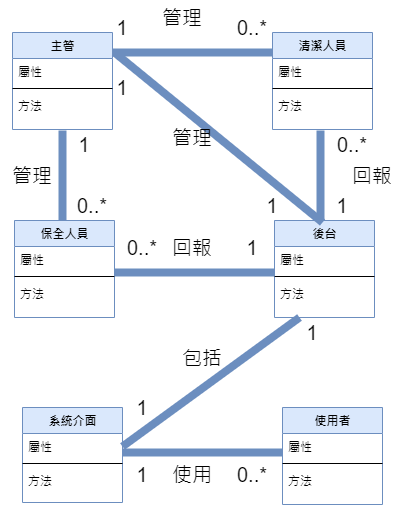

The diagram above was exported from draw.io. Its source (the exported page's mxGraphModel, read from the mxfile embedded in the PNG):
<mxGraphModel dx="1038" dy="547" grid="1" gridSize="10" guides="1" tooltips="1" connect="1" arrows="1" fold="1" page="1" pageScale="1" pageWidth="1100" pageHeight="850" background="none" math="0" shadow="0">
  <root>
    <mxCell id="0" />
    <mxCell id="1" parent="0" />
    <mxCell id="78961159f06e98e8-17" value="主管" style="swimlane;html=1;fontStyle=1;align=center;verticalAlign=top;childLayout=stackLayout;horizontal=1;startSize=26;horizontalStack=0;resizeParent=1;resizeLast=0;collapsible=1;marginBottom=0;swimlaneFillColor=#ffffff;rounded=0;shadow=0;comic=0;labelBackgroundColor=none;strokeWidth=1;fillColor=#dae8fc;fontFamily=Verdana;fontSize=12;strokeColor=#6c8ebf;" parent="1" vertex="1">
      <mxGeometry x="120" y="40" width="100" height="97" as="geometry" />
    </mxCell>
    <mxCell id="78961159f06e98e8-21" value="屬性" style="text;html=1;strokeColor=none;fillColor=none;align=left;verticalAlign=top;spacingLeft=4;spacingRight=4;whiteSpace=wrap;overflow=hidden;rotatable=0;points=[[0,0.5],[1,0.5]];portConstraint=eastwest;" parent="78961159f06e98e8-17" vertex="1">
      <mxGeometry y="26" width="100" height="26" as="geometry" />
    </mxCell>
    <mxCell id="78961159f06e98e8-19" value="" style="line;html=1;strokeWidth=1;fillColor=none;align=left;verticalAlign=middle;spacingTop=-1;spacingLeft=3;spacingRight=3;rotatable=0;labelPosition=right;points=[];portConstraint=eastwest;" parent="78961159f06e98e8-17" vertex="1">
      <mxGeometry y="52" width="100" height="8" as="geometry" />
    </mxCell>
    <mxCell id="78961159f06e98e8-20" value="方法" style="text;html=1;strokeColor=none;fillColor=none;align=left;verticalAlign=top;spacingLeft=4;spacingRight=4;whiteSpace=wrap;overflow=hidden;rotatable=0;points=[[0,0.5],[1,0.5]];portConstraint=eastwest;" parent="78961159f06e98e8-17" vertex="1">
      <mxGeometry y="60" width="100" height="26" as="geometry" />
    </mxCell>
    <mxCell id="fY_OkGouX9x77KkKDB4K-1" value="清潔人員" style="swimlane;html=1;fontStyle=1;align=center;verticalAlign=top;childLayout=stackLayout;horizontal=1;startSize=26;horizontalStack=0;resizeParent=1;resizeLast=0;collapsible=1;marginBottom=0;swimlaneFillColor=#ffffff;rounded=0;shadow=0;comic=0;labelBackgroundColor=none;strokeWidth=1;fillColor=#dae8fc;fontFamily=Verdana;fontSize=12;strokeColor=#6c8ebf;" vertex="1" parent="1">
      <mxGeometry x="380" y="40" width="100" height="97" as="geometry" />
    </mxCell>
    <mxCell id="fY_OkGouX9x77KkKDB4K-2" value="屬性" style="text;html=1;strokeColor=none;fillColor=none;align=left;verticalAlign=top;spacingLeft=4;spacingRight=4;whiteSpace=wrap;overflow=hidden;rotatable=0;points=[[0,0.5],[1,0.5]];portConstraint=eastwest;" vertex="1" parent="fY_OkGouX9x77KkKDB4K-1">
      <mxGeometry y="26" width="100" height="26" as="geometry" />
    </mxCell>
    <mxCell id="fY_OkGouX9x77KkKDB4K-3" value="" style="line;html=1;strokeWidth=1;fillColor=none;align=left;verticalAlign=middle;spacingTop=-1;spacingLeft=3;spacingRight=3;rotatable=0;labelPosition=right;points=[];portConstraint=eastwest;" vertex="1" parent="fY_OkGouX9x77KkKDB4K-1">
      <mxGeometry y="52" width="100" height="8" as="geometry" />
    </mxCell>
    <mxCell id="fY_OkGouX9x77KkKDB4K-4" value="方法" style="text;html=1;strokeColor=none;fillColor=none;align=left;verticalAlign=top;spacingLeft=4;spacingRight=4;whiteSpace=wrap;overflow=hidden;rotatable=0;points=[[0,0.5],[1,0.5]];portConstraint=eastwest;" vertex="1" parent="fY_OkGouX9x77KkKDB4K-1">
      <mxGeometry y="60" width="100" height="26" as="geometry" />
    </mxCell>
    <mxCell id="fY_OkGouX9x77KkKDB4K-5" value="保全人員" style="swimlane;html=1;fontStyle=1;align=center;verticalAlign=top;childLayout=stackLayout;horizontal=1;startSize=26;horizontalStack=0;resizeParent=1;resizeLast=0;collapsible=1;marginBottom=0;swimlaneFillColor=#ffffff;rounded=0;shadow=0;comic=0;labelBackgroundColor=none;strokeWidth=1;fillColor=#dae8fc;fontFamily=Verdana;fontSize=12;strokeColor=#6c8ebf;" vertex="1" parent="1">
      <mxGeometry x="122" y="228" width="100" height="97" as="geometry" />
    </mxCell>
    <mxCell id="fY_OkGouX9x77KkKDB4K-6" value="屬性" style="text;html=1;strokeColor=none;fillColor=none;align=left;verticalAlign=top;spacingLeft=4;spacingRight=4;whiteSpace=wrap;overflow=hidden;rotatable=0;points=[[0,0.5],[1,0.5]];portConstraint=eastwest;" vertex="1" parent="fY_OkGouX9x77KkKDB4K-5">
      <mxGeometry y="26" width="100" height="26" as="geometry" />
    </mxCell>
    <mxCell id="fY_OkGouX9x77KkKDB4K-7" value="" style="line;html=1;strokeWidth=1;fillColor=none;align=left;verticalAlign=middle;spacingTop=-1;spacingLeft=3;spacingRight=3;rotatable=0;labelPosition=right;points=[];portConstraint=eastwest;" vertex="1" parent="fY_OkGouX9x77KkKDB4K-5">
      <mxGeometry y="52" width="100" height="8" as="geometry" />
    </mxCell>
    <mxCell id="fY_OkGouX9x77KkKDB4K-8" value="方法" style="text;html=1;strokeColor=none;fillColor=none;align=left;verticalAlign=top;spacingLeft=4;spacingRight=4;whiteSpace=wrap;overflow=hidden;rotatable=0;points=[[0,0.5],[1,0.5]];portConstraint=eastwest;" vertex="1" parent="fY_OkGouX9x77KkKDB4K-5">
      <mxGeometry y="60" width="100" height="26" as="geometry" />
    </mxCell>
    <mxCell id="fY_OkGouX9x77KkKDB4K-9" value="使用者" style="swimlane;html=1;fontStyle=1;align=center;verticalAlign=top;childLayout=stackLayout;horizontal=1;startSize=26;horizontalStack=0;resizeParent=1;resizeLast=0;collapsible=1;marginBottom=0;swimlaneFillColor=#ffffff;rounded=0;shadow=0;comic=0;labelBackgroundColor=none;strokeWidth=1;fillColor=#dae8fc;fontFamily=Verdana;fontSize=12;strokeColor=#6c8ebf;" vertex="1" parent="1">
      <mxGeometry x="390" y="415" width="100" height="97" as="geometry" />
    </mxCell>
    <mxCell id="fY_OkGouX9x77KkKDB4K-10" value="屬性" style="text;html=1;strokeColor=none;fillColor=none;align=left;verticalAlign=top;spacingLeft=4;spacingRight=4;whiteSpace=wrap;overflow=hidden;rotatable=0;points=[[0,0.5],[1,0.5]];portConstraint=eastwest;" vertex="1" parent="fY_OkGouX9x77KkKDB4K-9">
      <mxGeometry y="26" width="100" height="26" as="geometry" />
    </mxCell>
    <mxCell id="fY_OkGouX9x77KkKDB4K-11" value="" style="line;html=1;strokeWidth=1;fillColor=none;align=left;verticalAlign=middle;spacingTop=-1;spacingLeft=3;spacingRight=3;rotatable=0;labelPosition=right;points=[];portConstraint=eastwest;" vertex="1" parent="fY_OkGouX9x77KkKDB4K-9">
      <mxGeometry y="52" width="100" height="8" as="geometry" />
    </mxCell>
    <mxCell id="fY_OkGouX9x77KkKDB4K-12" value="方法" style="text;html=1;strokeColor=none;fillColor=none;align=left;verticalAlign=top;spacingLeft=4;spacingRight=4;whiteSpace=wrap;overflow=hidden;rotatable=0;points=[[0,0.5],[1,0.5]];portConstraint=eastwest;" vertex="1" parent="fY_OkGouX9x77KkKDB4K-9">
      <mxGeometry y="60" width="100" height="26" as="geometry" />
    </mxCell>
    <mxCell id="fY_OkGouX9x77KkKDB4K-13" value="後台" style="swimlane;html=1;fontStyle=1;align=center;verticalAlign=top;childLayout=stackLayout;horizontal=1;startSize=26;horizontalStack=0;resizeParent=1;resizeLast=0;collapsible=1;marginBottom=0;swimlaneFillColor=#ffffff;rounded=0;shadow=0;comic=0;labelBackgroundColor=none;strokeWidth=1;fillColor=#dae8fc;fontFamily=Verdana;fontSize=12;strokeColor=#6c8ebf;" vertex="1" parent="1">
      <mxGeometry x="382" y="228" width="100" height="97" as="geometry" />
    </mxCell>
    <mxCell id="fY_OkGouX9x77KkKDB4K-14" value="屬性" style="text;html=1;strokeColor=none;fillColor=none;align=left;verticalAlign=top;spacingLeft=4;spacingRight=4;whiteSpace=wrap;overflow=hidden;rotatable=0;points=[[0,0.5],[1,0.5]];portConstraint=eastwest;" vertex="1" parent="fY_OkGouX9x77KkKDB4K-13">
      <mxGeometry y="26" width="100" height="26" as="geometry" />
    </mxCell>
    <mxCell id="fY_OkGouX9x77KkKDB4K-15" value="" style="line;html=1;strokeWidth=1;fillColor=none;align=left;verticalAlign=middle;spacingTop=-1;spacingLeft=3;spacingRight=3;rotatable=0;labelPosition=right;points=[];portConstraint=eastwest;" vertex="1" parent="fY_OkGouX9x77KkKDB4K-13">
      <mxGeometry y="52" width="100" height="8" as="geometry" />
    </mxCell>
    <mxCell id="fY_OkGouX9x77KkKDB4K-16" value="方法" style="text;html=1;strokeColor=none;fillColor=none;align=left;verticalAlign=top;spacingLeft=4;spacingRight=4;whiteSpace=wrap;overflow=hidden;rotatable=0;points=[[0,0.5],[1,0.5]];portConstraint=eastwest;" vertex="1" parent="fY_OkGouX9x77KkKDB4K-13">
      <mxGeometry y="60" width="100" height="26" as="geometry" />
    </mxCell>
    <mxCell id="fY_OkGouX9x77KkKDB4K-18" value="系統介面" style="swimlane;html=1;fontStyle=1;align=center;verticalAlign=top;childLayout=stackLayout;horizontal=1;startSize=26;horizontalStack=0;resizeParent=1;resizeLast=0;collapsible=1;marginBottom=0;swimlaneFillColor=#ffffff;rounded=0;shadow=0;comic=0;labelBackgroundColor=none;strokeWidth=1;fillColor=#dae8fc;fontFamily=Verdana;fontSize=12;strokeColor=#6c8ebf;" vertex="1" parent="1">
      <mxGeometry x="130" y="415" width="100" height="95" as="geometry" />
    </mxCell>
    <mxCell id="fY_OkGouX9x77KkKDB4K-19" value="屬性" style="text;html=1;strokeColor=none;fillColor=none;align=left;verticalAlign=top;spacingLeft=4;spacingRight=4;whiteSpace=wrap;overflow=hidden;rotatable=0;points=[[0,0.5],[1,0.5]];portConstraint=eastwest;" vertex="1" parent="fY_OkGouX9x77KkKDB4K-18">
      <mxGeometry y="26" width="100" height="26" as="geometry" />
    </mxCell>
    <mxCell id="fY_OkGouX9x77KkKDB4K-20" value="" style="line;html=1;strokeWidth=1;fillColor=none;align=left;verticalAlign=middle;spacingTop=-1;spacingLeft=3;spacingRight=3;rotatable=0;labelPosition=right;points=[];portConstraint=eastwest;" vertex="1" parent="fY_OkGouX9x77KkKDB4K-18">
      <mxGeometry y="52" width="100" height="8" as="geometry" />
    </mxCell>
    <mxCell id="fY_OkGouX9x77KkKDB4K-21" value="方法" style="text;html=1;strokeColor=none;fillColor=none;align=left;verticalAlign=top;spacingLeft=4;spacingRight=4;whiteSpace=wrap;overflow=hidden;rotatable=0;points=[[0,0.5],[1,0.5]];portConstraint=eastwest;" vertex="1" parent="fY_OkGouX9x77KkKDB4K-18">
      <mxGeometry y="60" width="100" height="26" as="geometry" />
    </mxCell>
    <mxCell id="fY_OkGouX9x77KkKDB4K-22" value="" style="endArrow=none;html=1;rounded=0;strokeWidth=8;fillColor=#dae8fc;strokeColor=#6c8ebf;" edge="1" parent="1">
      <mxGeometry width="50" height="50" relative="1" as="geometry">
        <mxPoint x="220" y="60" as="sourcePoint" />
        <mxPoint x="380" y="60" as="targetPoint" />
      </mxGeometry>
    </mxCell>
    <mxCell id="fY_OkGouX9x77KkKDB4K-23" value="1" style="text;html=1;strokeColor=none;fillColor=none;align=center;verticalAlign=middle;whiteSpace=wrap;rounded=0;strokeWidth=4;perimeterSpacing=1;fontSize=20;" vertex="1" parent="1">
      <mxGeometry x="200" y="20" width="60" height="30" as="geometry" />
    </mxCell>
    <mxCell id="fY_OkGouX9x77KkKDB4K-24" value="0..*" style="text;html=1;strokeColor=none;fillColor=none;align=center;verticalAlign=middle;whiteSpace=wrap;rounded=0;strokeWidth=4;perimeterSpacing=1;fontSize=20;" vertex="1" parent="1">
      <mxGeometry x="330" y="20" width="60" height="30" as="geometry" />
    </mxCell>
    <mxCell id="fY_OkGouX9x77KkKDB4K-25" value="管理" style="text;html=1;strokeColor=none;fillColor=none;align=center;verticalAlign=middle;whiteSpace=wrap;rounded=0;strokeWidth=4;perimeterSpacing=1;fontSize=20;" vertex="1" parent="1">
      <mxGeometry x="260" y="10" width="60" height="30" as="geometry" />
    </mxCell>
    <mxCell id="fY_OkGouX9x77KkKDB4K-27" value="" style="endArrow=none;html=1;rounded=0;strokeWidth=8;fillColor=#dae8fc;strokeColor=#6c8ebf;entryX=0;entryY=0;entryDx=0;entryDy=0;" edge="1" parent="1">
      <mxGeometry width="50" height="50" relative="1" as="geometry">
        <mxPoint x="170" y="138" as="sourcePoint" />
        <mxPoint x="170" y="228" as="targetPoint" />
      </mxGeometry>
    </mxCell>
    <mxCell id="fY_OkGouX9x77KkKDB4K-28" value="" style="endArrow=none;html=1;rounded=0;strokeWidth=8;fillColor=#dae8fc;strokeColor=#6c8ebf;entryX=0;entryY=0;entryDx=0;entryDy=0;" edge="1" parent="1">
      <mxGeometry width="50" height="50" relative="1" as="geometry">
        <mxPoint x="428" y="138" as="sourcePoint" />
        <mxPoint x="428" y="228" as="targetPoint" />
      </mxGeometry>
    </mxCell>
    <mxCell id="fY_OkGouX9x77KkKDB4K-30" value="" style="endArrow=none;html=1;rounded=0;strokeWidth=8;fillColor=#dae8fc;strokeColor=#6c8ebf;" edge="1" parent="1">
      <mxGeometry width="50" height="50" relative="1" as="geometry">
        <mxPoint x="222" y="60" as="sourcePoint" />
        <mxPoint x="430" y="230" as="targetPoint" />
      </mxGeometry>
    </mxCell>
    <mxCell id="fY_OkGouX9x77KkKDB4K-31" value="1" style="text;html=1;strokeColor=none;fillColor=none;align=center;verticalAlign=middle;whiteSpace=wrap;rounded=0;strokeWidth=4;perimeterSpacing=1;fontSize=20;" vertex="1" parent="1">
      <mxGeometry x="200" y="80" width="60" height="30" as="geometry" />
    </mxCell>
    <mxCell id="fY_OkGouX9x77KkKDB4K-32" value="1" style="text;html=1;strokeColor=none;fillColor=none;align=center;verticalAlign=middle;whiteSpace=wrap;rounded=0;strokeWidth=4;perimeterSpacing=1;fontSize=20;" vertex="1" parent="1">
      <mxGeometry x="162" y="137" width="60" height="30" as="geometry" />
    </mxCell>
    <mxCell id="fY_OkGouX9x77KkKDB4K-34" value="0..*" style="text;html=1;strokeColor=none;fillColor=none;align=center;verticalAlign=middle;whiteSpace=wrap;rounded=0;strokeWidth=4;perimeterSpacing=1;fontSize=20;" vertex="1" parent="1">
      <mxGeometry x="170" y="198" width="60" height="30" as="geometry" />
    </mxCell>
    <mxCell id="fY_OkGouX9x77KkKDB4K-35" value="1" style="text;html=1;strokeColor=none;fillColor=none;align=center;verticalAlign=middle;whiteSpace=wrap;rounded=0;strokeWidth=4;perimeterSpacing=1;fontSize=20;" vertex="1" parent="1">
      <mxGeometry x="420" y="198" width="60" height="30" as="geometry" />
    </mxCell>
    <mxCell id="fY_OkGouX9x77KkKDB4K-36" value="1" style="text;html=1;strokeColor=none;fillColor=none;align=center;verticalAlign=middle;whiteSpace=wrap;rounded=0;strokeWidth=4;perimeterSpacing=1;fontSize=20;" vertex="1" parent="1">
      <mxGeometry x="350" y="198" width="60" height="30" as="geometry" />
    </mxCell>
    <mxCell id="fY_OkGouX9x77KkKDB4K-37" value="1" style="text;html=1;strokeColor=none;fillColor=none;align=center;verticalAlign=middle;whiteSpace=wrap;rounded=0;strokeWidth=4;perimeterSpacing=1;fontSize=20;" vertex="1" parent="1">
      <mxGeometry x="330" y="240" width="60" height="30" as="geometry" />
    </mxCell>
    <mxCell id="fY_OkGouX9x77KkKDB4K-39" value="0..*" style="text;html=1;strokeColor=none;fillColor=none;align=center;verticalAlign=middle;whiteSpace=wrap;rounded=0;strokeWidth=4;perimeterSpacing=1;fontSize=20;" vertex="1" parent="1">
      <mxGeometry x="430" y="137" width="60" height="30" as="geometry" />
    </mxCell>
    <mxCell id="fY_OkGouX9x77KkKDB4K-40" value="0..*" style="text;html=1;strokeColor=none;fillColor=none;align=center;verticalAlign=middle;whiteSpace=wrap;rounded=0;strokeWidth=4;perimeterSpacing=1;fontSize=20;" vertex="1" parent="1">
      <mxGeometry x="220" y="240" width="60" height="30" as="geometry" />
    </mxCell>
    <mxCell id="fY_OkGouX9x77KkKDB4K-41" value="" style="endArrow=none;html=1;rounded=0;strokeWidth=8;fillColor=#dae8fc;strokeColor=#6c8ebf;" edge="1" parent="1">
      <mxGeometry width="50" height="50" relative="1" as="geometry">
        <mxPoint x="222" y="280" as="sourcePoint" />
        <mxPoint x="382" y="280" as="targetPoint" />
      </mxGeometry>
    </mxCell>
    <mxCell id="fY_OkGouX9x77KkKDB4K-42" value="" style="endArrow=none;html=1;rounded=0;strokeWidth=8;fillColor=#dae8fc;strokeColor=#6c8ebf;exitX=1;exitY=0.5;exitDx=0;exitDy=0;entryX=0.25;entryY=1;entryDx=0;entryDy=0;" edge="1" parent="1" source="fY_OkGouX9x77KkKDB4K-19" target="fY_OkGouX9x77KkKDB4K-13">
      <mxGeometry width="50" height="50" relative="1" as="geometry">
        <mxPoint x="190" y="280" as="sourcePoint" />
        <mxPoint x="398" y="450" as="targetPoint" />
      </mxGeometry>
    </mxCell>
    <mxCell id="fY_OkGouX9x77KkKDB4K-43" value="" style="endArrow=none;html=1;rounded=0;strokeWidth=8;fillColor=#dae8fc;strokeColor=#6c8ebf;" edge="1" parent="1">
      <mxGeometry width="50" height="50" relative="1" as="geometry">
        <mxPoint x="230" y="460" as="sourcePoint" />
        <mxPoint x="390" y="460" as="targetPoint" />
      </mxGeometry>
    </mxCell>
    <mxCell id="fY_OkGouX9x77KkKDB4K-44" value="1" style="text;html=1;strokeColor=none;fillColor=none;align=center;verticalAlign=middle;whiteSpace=wrap;rounded=0;strokeWidth=4;perimeterSpacing=1;fontSize=20;" vertex="1" parent="1">
      <mxGeometry x="220" y="400" width="60" height="30" as="geometry" />
    </mxCell>
    <mxCell id="fY_OkGouX9x77KkKDB4K-45" value="1" style="text;html=1;strokeColor=none;fillColor=none;align=center;verticalAlign=middle;whiteSpace=wrap;rounded=0;strokeWidth=4;perimeterSpacing=1;fontSize=20;" vertex="1" parent="1">
      <mxGeometry x="200" y="467" width="100" height="30" as="geometry" />
    </mxCell>
    <mxCell id="fY_OkGouX9x77KkKDB4K-46" value="1" style="text;html=1;strokeColor=none;fillColor=none;align=center;verticalAlign=middle;whiteSpace=wrap;rounded=0;strokeWidth=4;perimeterSpacing=1;fontSize=20;" vertex="1" parent="1">
      <mxGeometry x="390" y="325" width="60" height="30" as="geometry" />
    </mxCell>
    <mxCell id="fY_OkGouX9x77KkKDB4K-48" value="0..*" style="text;html=1;strokeColor=none;fillColor=none;align=center;verticalAlign=middle;whiteSpace=wrap;rounded=0;strokeWidth=4;perimeterSpacing=1;fontSize=20;" vertex="1" parent="1">
      <mxGeometry x="330" y="467" width="60" height="30" as="geometry" />
    </mxCell>
    <mxCell id="fY_OkGouX9x77KkKDB4K-49" value="回報" style="text;html=1;strokeColor=none;fillColor=none;align=center;verticalAlign=middle;whiteSpace=wrap;rounded=0;strokeWidth=4;perimeterSpacing=1;fontSize=20;" vertex="1" parent="1">
      <mxGeometry x="450" y="168" width="60" height="30" as="geometry" />
    </mxCell>
    <mxCell id="fY_OkGouX9x77KkKDB4K-50" value="回報" style="text;html=1;strokeColor=none;fillColor=none;align=center;verticalAlign=middle;whiteSpace=wrap;rounded=0;strokeWidth=4;perimeterSpacing=1;fontSize=20;" vertex="1" parent="1">
      <mxGeometry x="270" y="240" width="60" height="30" as="geometry" />
    </mxCell>
    <mxCell id="fY_OkGouX9x77KkKDB4K-51" value="管理" style="text;html=1;strokeColor=none;fillColor=none;align=center;verticalAlign=middle;whiteSpace=wrap;rounded=0;strokeWidth=4;perimeterSpacing=1;fontSize=20;" vertex="1" parent="1">
      <mxGeometry x="270" y="130" width="60" height="30" as="geometry" />
    </mxCell>
    <mxCell id="fY_OkGouX9x77KkKDB4K-52" value="管理" style="text;html=1;strokeColor=none;fillColor=none;align=center;verticalAlign=middle;whiteSpace=wrap;rounded=0;strokeWidth=4;perimeterSpacing=1;fontSize=20;" vertex="1" parent="1">
      <mxGeometry x="110" y="168" width="60" height="30" as="geometry" />
    </mxCell>
    <mxCell id="fY_OkGouX9x77KkKDB4K-53" value="包括" style="text;html=1;strokeColor=none;fillColor=none;align=center;verticalAlign=middle;whiteSpace=wrap;rounded=0;strokeWidth=4;perimeterSpacing=1;fontSize=20;" vertex="1" parent="1">
      <mxGeometry x="280" y="350" width="60" height="30" as="geometry" />
    </mxCell>
    <mxCell id="fY_OkGouX9x77KkKDB4K-54" value="使用" style="text;html=1;strokeColor=none;fillColor=none;align=center;verticalAlign=middle;whiteSpace=wrap;rounded=0;strokeWidth=4;perimeterSpacing=1;fontSize=20;" vertex="1" parent="1">
      <mxGeometry x="270" y="467" width="60" height="30" as="geometry" />
    </mxCell>
  </root>
</mxGraphModel>